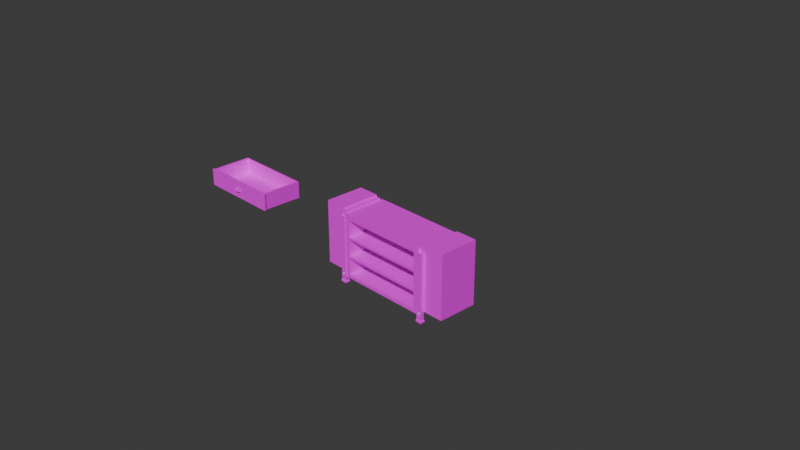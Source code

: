 # Source: table_large_drawers.blend  (saved by Blender 4.5.90; exported with 4.5.12 LTS)
import bpy
from mathutils import Matrix  # noqa: F401  (used for matrix-valued properties, if any)

bpy.ops.wm.read_factory_settings(use_empty=True)
scene = bpy.context.scene
scene.name = 'Scene'

# ---- collections
col_table = bpy.data.collections.new('table'); scene.collection.children.link(col_table)
col_table.hide_render = True
col_else = bpy.data.collections.new('else'); scene.collection.children.link(col_else)
col_cabinet_l = bpy.data.collections.new('cabinet L'); scene.collection.children.link(col_cabinet_l)
col_drawer = bpy.data.collections.new('drawer'); scene.collection.children.link(col_drawer)

# ---- images (referenced by path relative to the original .blend; pixels are not part of the script)
import os
ASSET_DIR = os.environ.get("B2B_ASSET_DIR", "")  # directory of the original .blend (textures are referenced by path, not embedded)
HERE = os.path.dirname(os.path.abspath(__file__))  # packed textures are extracted next to this script under _unpacked/

def load_image(name, relpath, width, height, colorspace="sRGB"):
    """Load a texture the original file referenced (path relative to the .blend, or extracted next to this script)."""
    p = next((c for c in (os.path.join(HERE, relpath), os.path.join(ASSET_DIR, relpath)) if relpath and os.path.exists(c)), "")
    if p:
        img = bpy.data.images.load(p, check_existing=True)
        img.name = name
    else:  # same state as the original file: an image datablock whose file is absent (Cycles renders it pink)
        img = bpy.data.images.new(name, width, height)
        img.source = "FILE"
        img.filepath = "//" + (relpath or name)
    img.colorspace_settings.name = colorspace
    return img
img_marble_low_png = load_image('marble low.png', 'marble low.png', 1024, 1024, 'sRGB')

# ---- materials (node trees are filled in below, after node groups)
mat_wood = bpy.data.materials.new('wood')

# ---- material node trees
mat_wood.use_nodes = True; mat_wood.node_tree.nodes.clear()
_N = mat_wood.node_tree.nodes; _L = mat_wood.node_tree.links
n0 = _N.new('ShaderNodeBsdfPrincipled'); n0.name = 'Principled BSDF'; n0.location = (-200, 100)
n1 = _N.new('ShaderNodeOutputMaterial'); n1.name = 'Material Output'; n1.location = (200, 100)
n2 = _N.new('ShaderNodeTexImage'); n2.name = 'Image Texture'; n2.location = (-490, 75)
n2.image = img_marble_low_png
n2.interpolation = 'Closest'
_L.new(n0.outputs[0], n1.inputs[0])
_L.new(n2.outputs[0], n0.inputs[0])
n1.is_active_output = True

# ---- world
world_world = bpy.data.worlds.new('World'); scene.world = world_world
world_world.use_nodes = True; world_world.node_tree.nodes.clear()
_N = world_world.node_tree.nodes; _L = world_world.node_tree.links
n0 = _N.new('ShaderNodeOutputWorld'); n0.name = 'World Output'; n0.location = (200, 100)
n1 = _N.new('ShaderNodeBackground'); n1.name = 'Background'; n1.location = (-200, 100)
n1.inputs[0].default_value = (0.05088, 0.05088, 0.05088, 1.0)
_L.new(n1.outputs[0], n0.inputs[0])
n0.is_active_output = True
world_world.color = (0.05088, 0.05088, 0.05088)
world_world.sun_shadow_jitter_overblur = 0.0

# ---- cameras
cam_camera = bpy.data.cameras.new('Camera')
cam_camera.clip_end = 100.0
cam_camera.ortho_scale = 7.314

# ---- meshes
me_cube = bpy.data.meshes.new('Cube')
me_cube.from_pydata([(5.192, -1.39, -4.48), (5.192, -1.39, -0.06467), (5.192, 1.39, -4.48), (5.192, 1.39, -0.06467), (7.385, -1.39, -4.48), (7.385, -1.39, -0.06467), (7.385, 1.39, -4.48), (7.385, 1.39, -0.06467)], [], [(0, 1, 3, 2), (2, 3, 7, 6), (6, 7, 5, 4), (4, 5, 1, 0), (2, 6, 4, 0), (7, 3, 1, 5)])
_uv = me_cube.uv_layers.new(name='UVMap')
_uv.uv.foreach_set('vector', [0.02884, 0.022, 0.02884, 0.701, 0.4563, 0.701, 0.4563, 0.022, 0.4554, 0.022, 0.4554, 0.701, 0.6875, 0.701, 0.6875, 0.022, 0.4563, 0.022, 0.4563, 0.701, 0.02884, 0.701, 0.02884, 0.022, 0.6875, 0.022, 0.6875, 0.701, 0.4554, 0.701, 0.4554, 0.022, 0.7095, 0.7, 0.9416, 0.7, 0.9416, 0.2726, 0.7095, 0.2726, 0.9416, 0.7, 0.7095, 0.7, 0.7095, 0.2726, 0.9416, 0.2726])
me_cube.materials.append(mat_wood)
me_cube.update()
me_circle = bpy.data.meshes.new('Circle')
me_circle.from_pydata([(0.8704, -0.2695, -0.6753), (0.8611, -0.2695, -0.6807), (0.8611, -0.2695, -0.6915), (0.8704, -0.2695, -0.697), (0.8798, -0.2695, -0.6915), (0.8798, -0.2695, -0.6807), (0.8642, -0.2726, -0.6825), (0.8704, -0.2726, -0.6789), (0.8642, -0.2726, -0.6897), (0.8704, -0.2726, -0.6934), (0.8767, -0.2726, -0.6897), (0.8767, -0.2726, -0.6825), (0.8611, -0.2726, -0.6807), (0.8704, -0.2726, -0.6753), (0.8611, -0.2726, -0.6915), (0.8704, -0.2726, -0.697), (0.8798, -0.2726, -0.6915), (0.8798, -0.2726, -0.6807), (0.8644, -0.2737, -0.6826), (0.8676, -0.2763, -0.6845), (0.8656, -0.2755, -0.6833), (0.8704, -0.2763, -0.6828), (0.8704, -0.2737, -0.6791), (0.8704, -0.2755, -0.6805), (0.8644, -0.2737, -0.6896), (0.8676, -0.2763, -0.6878), (0.8656, -0.2755, -0.6889), (0.8704, -0.2737, -0.6931), (0.8704, -0.2763, -0.6894), (0.8704, -0.2755, -0.6918), (0.8765, -0.2737, -0.6896), (0.8733, -0.2763, -0.6878), (0.8753, -0.2755, -0.6889), (0.8765, -0.2737, -0.6826), (0.8733, -0.2763, -0.6845), (0.8753, -0.2755, -0.6833)], [], [(0, 1, 12, 13), (5, 0, 13, 17), (3, 4, 16, 15), (1, 2, 14, 12), (4, 5, 17, 16), (2, 3, 15, 14), (6, 7, 13, 12), (8, 6, 12, 14), (9, 8, 14, 15), (10, 9, 15, 16), (11, 10, 16, 17), (7, 11, 17, 13), (19, 21, 23, 20), (20, 23, 22, 18), (25, 19, 20, 26), (26, 20, 18, 24), (28, 25, 26, 29), (29, 26, 24, 27), (31, 28, 29, 32), (32, 29, 27, 30), (34, 31, 32, 35), (35, 32, 30, 33), (21, 34, 35, 23), (23, 35, 33, 22), (7, 6, 18, 22), (19, 25, 28, 31, 34, 21), (6, 8, 24, 18), (11, 7, 22, 33), (8, 9, 27, 24), (9, 10, 30, 27), (10, 11, 33, 30)])
_uv = me_circle.uv_layers.new(name='UVMap')
_uv.uv.foreach_set('vector', [0.5, 0.6796, 0.3445, 0.5898, 0.3792, 0.5697, 0.5, 0.6394, 0.6555, 0.5898, 0.5, 0.6796, 0.5, 0.6394, 0.6208, 0.5697, 0.5, 0.3204, 0.6555, 0.4102, 0.6208, 0.4303, 0.5, 0.3606, 0.3445, 0.5898, 0.3445, 0.4102, 0.3792, 0.4303, 0.3792, 0.5697, 0.6555, 0.4102, 0.6555, 0.5898, 0.6208, 0.5697, 0.6208, 0.4303, 0.3445, 0.4102, 0.5, 0.3204, 0.5, 0.3606, 0.3792, 0.4303, 0.4194, 0.5465, 0.5, 0.593, 0.5, 0.6394, 0.3792, 0.5697, 0.4194, 0.4535, 0.4194, 0.5465, 0.3792, 0.5697, 0.3792, 0.4303, 0.5, 0.407, 0.4194, 0.4535, 0.3792, 0.4303, 0.5, 0.3606, 0.5806, 0.4535, 0.5, 0.407, 0.5, 0.3606, 0.6208, 0.4303, 0.5806, 0.5465, 0.5806, 0.4535, 0.6208, 0.4303, 0.6208, 0.5697, 0.5, 0.593, 0.5806, 0.5465, 0.6208, 0.5697, 0.5, 0.6394, 0.4716, 0.5164, 0.5, 0.5328, 0.5, 0.5559, 0.4516, 0.528, 0.4516, 0.528, 0.5, 0.5559, 0.5, 0.5761, 0.4341, 0.538, 0.4716, 0.4836, 0.4716, 0.5164, 0.4516, 0.528, 0.4516, 0.472, 0.4516, 0.472, 0.4516, 0.528, 0.4341, 0.538, 0.4341, 0.462, 0.5, 0.4672, 0.4716, 0.4836, 0.4516, 0.472, 0.5, 0.4441, 0.5, 0.4441, 0.4516, 0.472, 0.4341, 0.462, 0.5, 0.4239, 0.5284, 0.4836, 0.5, 0.4672, 0.5, 0.4441, 0.5484, 0.472, 0.5484, 0.472, 0.5, 0.4441, 0.5, 0.4239, 0.5659, 0.462, 0.5284, 0.5164, 0.5284, 0.4836, 0.5484, 0.472, 0.5484, 0.528, 0.5484, 0.528, 0.5484, 0.472, 0.5659, 0.462, 0.5659, 0.538, 0.5, 0.5328, 0.5284, 0.5164, 0.5484, 0.528, 0.5, 0.5559, 0.5, 0.5559, 0.5484, 0.528, 0.5659, 0.538, 0.5, 0.5761, 0.5, 0.593, 0.4194, 0.5465, 0.4341, 0.538, 0.5, 0.5761, 0.4716, 0.5164, 0.4716, 0.4836, 0.5, 0.4672, 0.5284, 0.4836, 0.5284, 0.5164, 0.5, 0.5328, 0.4194, 0.5465, 0.4194, 0.4535, 0.4341, 0.462, 0.4341, 0.538, 0.5806, 0.5465, 0.5, 0.593, 0.5, 0.5761, 0.5659, 0.538, 0.4194, 0.4535, 0.5, 0.407, 0.5, 0.4239, 0.4341, 0.462, 0.5, 0.407, 0.5806, 0.4535, 0.5659, 0.462, 0.5, 0.4239, 0.5806, 0.4535, 0.5806, 0.5465, 0.5659, 0.538, 0.5659, 0.462])
me_circle.materials.append(mat_wood)
me_circle.update()
me_cube_002 = bpy.data.meshes.new('Cube.002')
me_cube_002.from_pydata([(0.8403, -0.2319, -0.7144), (0.8403, -0.2319, -0.6674), (0.8403, 0.2319, -0.7144), (0.8403, 0.2319, -0.6674), (0.8984, -0.2319, -0.7144), (0.8984, -0.2319, -0.6674), (0.8984, 0.2319, -0.7144), (0.8984, 0.2319, -0.6674)], [], [(0, 1, 3, 2), (2, 3, 7, 6), (6, 7, 5, 4), (4, 5, 1, 0), (2, 6, 4, 0), (7, 3, 1, 5)])
_uv = me_cube_002.uv_layers.new(name='UVMap')
_uv.uv.foreach_set('vector', [0.3107, 0.206, 0.3107, 0.149, 0.9911, 0.149, 0.9911, 0.206, 0.9207, 0.3199, 0.9207, 0.2629, 0.9911, 0.2629, 0.9911, 0.3199, 0.3107, 0.2629, 0.3107, 0.206, 0.9911, 0.206, 0.9911, 0.2629, 0.8503, 0.3199, 0.8503, 0.2629, 0.9207, 0.2629, 0.9207, 0.3199, 0.3107, 0.07863, 0.3107, 0.008253, 0.9911, 0.008258, 0.9911, 0.07863, 0.3107, 0.149, 0.3107, 0.07863, 0.9911, 0.07863, 0.9911, 0.149])
me_cube_002.materials.append(mat_wood)
me_cube_002.update()
me_cube_001 = bpy.data.meshes.new('Cube.001')
me_cube_001.from_pydata([(0.8375, -0.2689, -0.08132), (0.8375, -0.2682, -0.025), (0.8375, -0.2261, -0.08132), (0.8445, -0.2309, -0.025), (0.9, -0.2689, -0.08132), (0.9, -0.2689, -0.025), (0.9, -0.2261, -0.08132), (0.899, -0.2261, -0.025), (0.8448, 0.0, -0.025), (0.8943, 0.0, -0.025), (0.0, -0.265, -0.025), (0.0, -0.2311, -0.025), (0.838, -0.2265, -0.8397), (0.838, -0.2697, -0.8397), (0.9011, -0.2265, -0.8397), (0.9011, -0.2697, -0.8397), (0.8302, -0.2211, -0.8397), (0.8302, -0.275, -0.8397), (0.9089, -0.2211, -0.8397), (0.9089, -0.275, -0.8397), (0.8302, -0.2211, -0.8588), (0.8302, -0.275, -0.8588), (0.9089, -0.2211, -0.8588), (0.9089, -0.275, -0.8588), (0.8357, -0.2249, -0.8588), (0.8357, -0.2712, -0.8588), (0.9033, -0.2249, -0.8588), (0.9033, -0.2712, -0.8588), (0.8357, -0.2249, -0.8605), (0.849, -0.234, -0.875), (0.8396, -0.2276, -0.8707), (0.849, -0.2621, -0.875), (0.8357, -0.2712, -0.8605), (0.8396, -0.2685, -0.8707), (0.9033, -0.2249, -0.8605), (0.8901, -0.234, -0.875), (0.8995, -0.2276, -0.8707), (0.9033, -0.2712, -0.8605), (0.8901, -0.2621, -0.875), (0.8995, -0.2685, -0.8707), (0.8375, -0.2676, -0.07768), (0.8375, -0.2275, -0.07768), (0.0, -0.2317, -0.07768), (0.0, -0.2645, -0.07768), (0.8395, -0.2261, -0.0777), (0.8981, -0.2261, -0.0777), (0.8456, 0.0, -0.0777), (0.8935, 0.0, -0.0777)], [], [(3, 7, 9, 8), (6, 7, 5, 4), (4, 5, 1, 0), (6, 4, 15, 14), (7, 3, 1, 5), (3, 7, 6, 2), (1, 3, 11, 10), (12, 14, 18, 16), (4, 0, 13, 15), (2, 6, 14, 12), (0, 2, 12, 13), (18, 19, 23, 22), (14, 15, 19, 18), (13, 12, 16, 17), (15, 13, 17, 19), (23, 21, 25, 27), (17, 16, 20, 21), (19, 17, 21, 23), (16, 18, 22, 20), (20, 22, 26, 24), (22, 23, 27, 26), (21, 20, 24, 25), (29, 31, 33, 30), (30, 33, 32, 28), (35, 29, 30, 36), (36, 30, 28, 34), (38, 35, 36, 39), (39, 36, 34, 37), (31, 38, 39, 33), (33, 39, 37, 32), (25, 24, 28, 32), (29, 35, 38, 31), (24, 26, 34, 28), (27, 25, 32, 37), (26, 27, 37, 34), (41, 40, 43, 42), (3, 41, 42, 11), (40, 1, 10, 43), (3, 2, 0, 1), (44, 3, 8, 46), (7, 45, 47, 9), (45, 44, 46, 47)])
_uv = me_cube_001.uv_layers.new(name='UVMap')
_uv.uv.foreach_set('vector', [0.06261, 0.06261, 0.06985, 5.274e-09, 0.4389, 0.005433, 0.4389, 0.06261, 0.6453, 0.05706, 0.6454, 1.346e-08, 0.7152, 6.213e-05, 0.7152, 0.05712, 0.7165, 0.05711, 0.7165, 5.577e-05, 0.7863, -1.266e-08, 0.7864, 0.05706, 0.6652, 0.1763, 0.6957, 0.1764, 0.696, 0.7061, 0.6652, 0.706, 0.06985, 5.274e-09, 0.06261, 0.06261, -5.274e-09, 0.06985, 0.0, 0.0, 0.5121, 0.0001895, 0.5748, -1.072e-08, 0.5747, 0.05712, 0.5049, 0.05699, -5.274e-09, 0.06985, 0.06261, 0.06261, 0.06261, 0.9758, 0.005433, 0.9758, 0.7246, 0.9046, 0.7246, 0.8341, 0.7333, 0.8253, 0.7333, 0.9133, 0.7165, 0.05711, 0.7864, 0.05706, 0.7864, 0.8253, 0.7159, 0.8253, 0.5049, 0.05699, 0.5747, 0.05712, 0.5748, 0.8263, 0.5043, 0.8262, 0.5749, 0.05712, 0.6447, 0.05699, 0.6453, 0.8262, 0.5748, 0.8263, 0.767, 0.8253, 0.767, 0.9133, 0.7477, 0.9133, 0.7477, 0.8253, 0.7246, 0.8341, 0.654, 0.8341, 0.6453, 0.8253, 0.7333, 0.8253, 0.654, 0.9046, 0.7246, 0.9046, 0.7333, 0.9133, 0.6453, 0.9133, 0.654, 0.8341, 0.654, 0.9046, 0.6453, 0.9133, 0.6453, 0.8253, 0.5574, 0.9143, 0.5574, 0.8263, 0.5636, 0.8326, 0.5636, 0.9081, 0.767, 0.9133, 0.767, 0.8253, 0.7864, 0.8253, 0.7864, 0.9133, 0.5043, 0.9143, 0.5043, 0.8263, 0.5236, 0.8263, 0.5236, 0.9143, 0.9125, 0.8122, 0.9125, 0.9002, 0.8932, 0.9002, 0.8932, 0.8122, 0.6453, 0.8263, 0.6453, 0.9143, 0.6391, 0.9081, 0.6391, 0.8326, 0.6453, 0.9143, 0.5574, 0.9143, 0.5636, 0.9081, 0.6391, 0.9081, 0.5574, 0.8263, 0.6453, 0.8263, 0.6391, 0.8326, 0.5636, 0.8326, 0.9496, 0.7558, 0.9036, 0.7558, 0.8932, 0.7454, 0.96, 0.7454, 0.9248, 0.8165, 0.9248, 0.8833, 0.9142, 0.8877, 0.9142, 0.8122, 0.9496, 0.8018, 0.9496, 0.7558, 0.96, 0.7454, 0.96, 0.8122, 0.5359, 0.8974, 0.5359, 0.8306, 0.5465, 0.8263, 0.5465, 0.9018, 0.9036, 0.8018, 0.9496, 0.8018, 0.96, 0.8122, 0.8932, 0.8122, 0.7353, 0.8965, 0.7353, 0.8296, 0.746, 0.8253, 0.746, 0.9008, 0.9036, 0.7558, 0.9036, 0.8018, 0.8932, 0.8122, 0.8932, 0.7454, 0.5359, 0.8306, 0.5359, 0.8975, 0.5253, 0.9018, 0.5253, 0.8263, 0.9125, 0.8877, 0.9125, 0.8122, 0.9142, 0.8122, 0.9142, 0.8877, 0.9496, 0.7558, 0.9496, 0.8018, 0.9036, 0.8018, 0.9036, 0.7558, 0.5482, 0.8263, 0.5482, 0.9018, 0.5465, 0.9018, 0.5465, 0.8263, 0.5236, 0.9018, 0.5236, 0.8263, 0.5253, 0.8263, 0.5253, 0.9018, 0.7477, 0.8253, 0.7477, 0.9008, 0.746, 0.9008, 0.746, 0.8253, 0.4389, -3.314e-08, 0.5043, -3.807e-08, 0.4992, 0.906, 0.4457, 0.906, 0.8398, 0.9132, 0.7867, 0.906, 0.7864, 2.25e-05, 0.8398, 2.991e-08, 0.8398, 1.59e-05, 0.8932, -6.611e-08, 0.8932, 0.906, 0.8398, 0.906, 0.6375, 0.0001867, 0.6447, 0.05699, 0.5749, 0.05712, 0.5748, -1.447e-08, 0.8933, 0.3763, 0.9464, 0.3691, 0.9466, 0.7454, 0.8932, 0.7454, 0.9466, 0.4172, 1.0, 0.4173, 1.0, 0.6901, 0.9466, 0.69, 0.8932, 0.0, 0.9585, 0.0, 0.9517, 0.3691, 0.8983, 0.3691])
me_cube_001.materials.append(mat_wood)
me_cube_001.update()
me_cube_011 = bpy.data.meshes.new('Cube.011')
me_cube_011.from_pydata([(-0.9, -0.3, -0.025), (-0.9, -0.3, 0.025), (-0.9, 0.3, -0.025), (-0.9, 0.3, 0.025), (0.9, -0.3, -0.025), (0.9, -0.3, 0.025), (0.9, 0.3, -0.025), (0.9, 0.3, 0.025)], [], [(0, 1, 3, 2), (2, 3, 7, 6), (6, 7, 5, 4), (4, 5, 1, 0), (2, 6, 4, 0), (7, 3, 1, 5)])
_uv = me_cube_011.uv_layers.new(name='UVMap')
_uv.uv.foreach_set('vector', [0.01133, 0.5584, 0.01133, 0.5979, 0.4848, 0.5979, 0.4848, 0.5584, 0.01555, 0.6196, 0.01555, 0.6461, 0.9688, 0.6461, 0.9688, 0.6196, 0.4848, 0.5584, 0.4848, 0.5979, 0.01133, 0.5979, 0.01133, 0.5584, 0.9688, 0.6196, 0.9688, 0.6461, 0.01555, 0.6461, 0.01555, 0.6196, 0.01504, 0.9826, 0.9771, 0.9826, 0.9771, 0.6619, 0.01504, 0.6619, 0.9771, 0.9826, 0.01504, 0.9826, 0.01504, 0.6619, 0.9771, 0.6619])
me_cube_011.materials.append(mat_wood)
me_cube_011.update()
me_cube_008 = bpy.data.meshes.new('Cube.008')
me_cube_008.from_pydata([(0.5391, -0.2319, -0.6894), (0.5391, -0.2319, -0.6424), (0.5391, 0.2319, -0.6894), (0.5391, 0.2319, -0.6424), (0.5971, -0.2319, -0.6894), (0.5971, -0.2319, -0.6424), (0.5971, 0.2319, -0.6894), (0.5971, 0.2319, -0.6424)], [], [(0, 1, 3, 2), (2, 3, 7, 6), (6, 7, 5, 4), (4, 5, 1, 0), (2, 6, 4, 0), (7, 3, 1, 5)])
_uv = me_cube_008.uv_layers.new(name='UVMap')
_uv.uv.foreach_set('vector', [0.3107, 0.206, 0.3107, 0.149, 0.9911, 0.149, 0.9911, 0.206, 0.9207, 0.3199, 0.9207, 0.2629, 0.9911, 0.2629, 0.9911, 0.3199, 0.3107, 0.2629, 0.3107, 0.206, 0.9911, 0.206, 0.9911, 0.2629, 0.8503, 0.3199, 0.8503, 0.2629, 0.9207, 0.2629, 0.9207, 0.3199, 0.3107, 0.07863, 0.3107, 0.008253, 0.9911, 0.008258, 0.9911, 0.07863, 0.3107, 0.149, 0.3107, 0.07863, 0.9911, 0.07863, 0.9911, 0.149])
me_cube_008.materials.append(mat_wood)
me_cube_008.update()
me_cube_010 = bpy.data.meshes.new('Cube.010')
me_cube_010.from_pydata([(0.8378, -0.2664, -0.6894), (0.8378, -0.2664, -0.6424), (0.6001, -0.2664, -0.6894), (0.6001, -0.2664, -0.6424), (0.8378, -0.2304, -0.6894), (0.8378, -0.2304, -0.6424), (0.6001, -0.2304, -0.6894), (0.6001, -0.2304, -0.6424)], [], [(0, 1, 3, 2), (2, 3, 7, 6), (6, 7, 5, 4), (4, 5, 1, 0), (2, 6, 4, 0), (7, 3, 1, 5)])
_uv = me_cube_010.uv_layers.new(name='UVMap')
_uv.uv.foreach_set('vector', [0.9322, 0.8893, 0.9322, 0.933, 0.7115, 0.933, 0.7115, 0.8893, 0.9417, 0.9357, 0.9417, 0.9793, 0.9751, 0.9793, 0.9751, 0.9357, 0.7115, 0.8893, 0.7115, 0.933, 0.9322, 0.933, 0.9322, 0.8893, 0.9751, 0.9357, 0.9751, 0.9793, 0.9417, 0.9793, 0.9417, 0.9357, 0.7115, 0.9408, 0.7115, 0.9742, 0.9322, 0.9742, 0.9322, 0.9408, 0.7115, 0.9742, 0.7115, 0.9408, 0.9322, 0.9408, 0.9322, 0.9742])
me_cube_010.materials.append(mat_wood)
me_cube_010.update()
me_cube_003 = bpy.data.meshes.new('Cube.003')
me_cube_003.from_pydata([(-0.1971, -0.2605, -0.2142), (-0.1971, -0.2605, -0.01593), (-0.2212, 0.2605, -0.2219), (-0.2212, 0.2605, 0.04193), (0.1971, -0.2605, -0.2142), (0.1971, -0.2605, -0.01593), (0.2212, 0.2605, -0.2219), (0.2212, 0.2605, 0.04193), (-0.2212, -0.2605, -0.2219), (-0.2212, -0.2605, 0.04193), (0.2212, -0.2605, 0.04193), (0.2212, -0.2605, -0.2219), (-0.1971, 0.2033, -0.2142), (-0.1971, 0.2033, -0.01593), (0.1971, 0.2033, -0.01593), (0.1971, 0.2033, -0.2142), (-0.1971, -0.2605, -0.4361), (-0.1971, -0.2605, -0.2378), (-0.2212, 0.2605, -0.4438), (-0.2212, 0.2605, -0.2219), (0.1971, -0.2605, -0.4361), (0.1971, -0.2605, -0.2378), (0.2212, 0.2605, -0.4438), (0.2212, 0.2605, -0.2219), (-0.2212, -0.2605, -0.4438), (-0.2212, -0.2605, -0.2219), (0.2212, -0.2605, -0.2219), (0.2212, -0.2605, -0.4438), (-0.1971, 0.2033, -0.4361), (-0.1971, 0.2033, -0.2378), (0.1971, 0.2033, -0.2378), (0.1971, 0.2033, -0.4361), (-0.1971, -0.2605, -0.658), (-0.1971, -0.2605, -0.4597), (-0.2212, 0.2605, -0.6969), (-0.2212, 0.2605, -0.4438), (0.1971, -0.2605, -0.658), (0.1971, -0.2605, -0.4597), (0.2212, 0.2605, -0.6969), (0.2212, 0.2605, -0.4438), (-0.2212, -0.2605, -0.6969), (-0.2212, -0.2605, -0.4438), (0.2212, -0.2605, -0.4438), (0.2212, -0.2605, -0.6969), (-0.1971, 0.2033, -0.658), (-0.1971, 0.2033, -0.4597), (0.1971, 0.2033, -0.4597), (0.1971, 0.2033, -0.658)], [], [(8, 9, 3, 2), (2, 3, 7, 6), (6, 7, 10, 11), (5, 1, 13, 14), (2, 6, 11, 8), (7, 3, 9, 10), (0, 1, 9, 8), (5, 4, 11, 10), (4, 0, 8, 11), (1, 5, 10, 9), (15, 14, 13, 12), (4, 5, 14, 15), (0, 4, 15, 12), (1, 0, 12, 13), (24, 25, 19, 18), (18, 19, 23, 22), (22, 23, 26, 27), (21, 17, 29, 30), (18, 22, 27, 24), (23, 19, 25, 26), (16, 17, 25, 24), (21, 20, 27, 26), (20, 16, 24, 27), (17, 21, 26, 25), (31, 30, 29, 28), (20, 21, 30, 31), (16, 20, 31, 28), (17, 16, 28, 29), (40, 41, 35, 34), (34, 35, 39, 38), (38, 39, 42, 43), (37, 33, 45, 46), (34, 38, 43, 40), (39, 35, 41, 42), (32, 33, 41, 40), (37, 36, 43, 42), (36, 32, 40, 43), (33, 37, 42, 41), (47, 46, 45, 44), (36, 37, 46, 47), (32, 36, 47, 44), (33, 32, 44, 45)])
_uv = me_cube_003.uv_layers.new(name='UVMap')
_uv.uv.foreach_set('vector', [0.6746, 0.8233, 0.6746, 0.9748, 0.974, 0.9748, 0.974, 0.8233, 0.1911, 0.3654, 0.1911, 0.5535, 0.9611, 0.5535, 0.9611, 0.3654, 0.974, 0.8233, 0.974, 0.9748, 0.6746, 0.9748, 0.6746, 0.8233, 0.01787, 0.3707, 0.01787, 0.9236, 0.2844, 0.9236, 0.2844, 0.3707, 0.3173, 0.9574, 0.3173, 0.3369, 0.01787, 0.3369, 0.01787, 0.9574, 0.3173, 0.3369, 0.3173, 0.9574, 0.01787, 0.9574, 0.01787, 0.3369, 0.233, 0.3709, 0.233, 0.5122, 0.1911, 0.5535, 0.1911, 0.3654, 0.9191, 0.5122, 0.9191, 0.3709, 0.9611, 0.3654, 0.9611, 0.5535, 0.9191, 0.3709, 0.233, 0.3709, 0.1911, 0.3654, 0.9611, 0.3654, 0.233, 0.5122, 0.9191, 0.5122, 0.9611, 0.5535, 0.1911, 0.5535, 0.9191, 0.3709, 0.9191, 0.5122, 0.233, 0.5122, 0.233, 0.3709, 0.6746, 0.8277, 0.6746, 0.9416, 0.9411, 0.9416, 0.9411, 0.8277, 0.01787, 0.9236, 0.01787, 0.3707, 0.2844, 0.3707, 0.2844, 0.9236, 0.6746, 0.9416, 0.6746, 0.8277, 0.9411, 0.8277, 0.9411, 0.9416, 0.6746, 0.6958, 0.6746, 0.8233, 0.974, 0.8233, 0.974, 0.6958, 0.1911, 0.2072, 0.1911, 0.3654, 0.9611, 0.3654, 0.9611, 0.2072, 0.974, 0.6958, 0.974, 0.8233, 0.6746, 0.8233, 0.6746, 0.6958, 0.01787, 0.3707, 0.01787, 0.9236, 0.2844, 0.9236, 0.2844, 0.3707, 0.3173, 0.9574, 0.3173, 0.3369, 0.01787, 0.3369, 0.01787, 0.9574, 0.3173, 0.3369, 0.3173, 0.9574, 0.01787, 0.9574, 0.01787, 0.3369, 0.233, 0.2127, 0.233, 0.3541, 0.1911, 0.3654, 0.1911, 0.2072, 0.9191, 0.3541, 0.9191, 0.2127, 0.9611, 0.2072, 0.9611, 0.3654, 0.9191, 0.2127, 0.233, 0.2127, 0.1911, 0.2072, 0.9611, 0.2072, 0.233, 0.3541, 0.9191, 0.3541, 0.9611, 0.3654, 0.1911, 0.3654, 0.9191, 0.2127, 0.9191, 0.3541, 0.233, 0.3541, 0.233, 0.2127, 0.6746, 0.7002, 0.6746, 0.8141, 0.9411, 0.8141, 0.9411, 0.7002, 0.01787, 0.9236, 0.01787, 0.3707, 0.2844, 0.3707, 0.2844, 0.9236, 0.6746, 0.8141, 0.6746, 0.7002, 0.9411, 0.7002, 0.9411, 0.8141, 0.6746, 0.5503, 0.6746, 0.6958, 0.974, 0.6958, 0.974, 0.5503, 0.1911, 0.02672, 0.1911, 0.2072, 0.9611, 0.2072, 0.9611, 0.02672, 0.974, 0.5503, 0.974, 0.6958, 0.6746, 0.6958, 0.6746, 0.5503, 0.01787, 0.3707, 0.01787, 0.9236, 0.2844, 0.9236, 0.2844, 0.3707, 0.3173, 0.9574, 0.3173, 0.3369, 0.01787, 0.3369, 0.01787, 0.9574, 0.3173, 0.3369, 0.3173, 0.9574, 0.01787, 0.9574, 0.01787, 0.3369, 0.233, 0.05447, 0.233, 0.1959, 0.1911, 0.2072, 0.1911, 0.02672, 0.9191, 0.1959, 0.9191, 0.05447, 0.9611, 0.02672, 0.9611, 0.2072, 0.9191, 0.05447, 0.233, 0.05447, 0.1911, 0.02672, 0.9611, 0.02672, 0.233, 0.1959, 0.9191, 0.1959, 0.9611, 0.2072, 0.1911, 0.2072, 0.9191, 0.05447, 0.9191, 0.1959, 0.233, 0.1959, 0.233, 0.05447, 0.6746, 0.5727, 0.6746, 0.6866, 0.9411, 0.6866, 0.9411, 0.5727, 0.01787, 0.9236, 0.01787, 0.3707, 0.2844, 0.3707, 0.2844, 0.9236, 0.6746, 0.6866, 0.6746, 0.5727, 0.9411, 0.5727, 0.9411, 0.6866])
me_cube_003.materials.append(mat_wood)
me_cube_003.update()
me_cube_004 = bpy.data.meshes.new('Cube.004')
me_cube_004.from_pydata([(-0.6005, -0.2665, -0.05268), (-0.594, -0.2287, -0.05269), (-0.594, -0.231, -3.725e-09), (-0.538, -0.2665, -0.05268), (-0.539, -0.231, -0.05269), (-0.5389, -0.231, -3.661e-09), (-0.5932, 0.0, -3.661e-09), (-0.5436, 0.0, -3.661e-09), (-0.6, -0.2265, -0.8147), (-0.6, -0.2697, -0.8147), (-0.5368, -0.2265, -0.8147), (-0.5368, -0.2697, -0.8147), (-0.6078, -0.2211, -0.8147), (-0.6078, -0.275, -0.8147), (-0.529, -0.2211, -0.8147), (-0.529, -0.275, -0.8147), (-0.6078, -0.2211, -0.8338), (-0.6078, -0.275, -0.8338), (-0.529, -0.2211, -0.8338), (-0.529, -0.275, -0.8338), (-0.6022, -0.2249, -0.8338), (-0.6022, -0.2712, -0.8338), (-0.5346, -0.2249, -0.8338), (-0.5346, -0.2712, -0.8338), (-0.6022, -0.2249, -0.8355), (-0.589, -0.234, -0.85), (-0.5983, -0.2276, -0.8457), (-0.589, -0.2621, -0.85), (-0.6022, -0.2712, -0.8355), (-0.5983, -0.2685, -0.8457), (-0.5346, -0.2249, -0.8355), (-0.5478, -0.234, -0.85), (-0.5385, -0.2276, -0.8457), (-0.5346, -0.2712, -0.8355), (-0.5478, -0.2621, -0.85), (-0.5385, -0.2685, -0.8457), (-0.5924, 0.0, -0.0527), (-0.5444, 0.0, -0.0527)], [], [(2, 5, 7, 6), (4, 3, 11, 10), (2, 5, 4, 1), (8, 10, 14, 12), (3, 0, 9, 11), (1, 4, 10, 8), (0, 1, 8, 9), (14, 15, 19, 18), (10, 11, 15, 14), (9, 8, 12, 13), (11, 9, 13, 15), (19, 17, 21, 23), (13, 12, 16, 17), (15, 13, 17, 19), (12, 14, 18, 16), (16, 18, 22, 20), (18, 19, 23, 22), (17, 16, 20, 21), (25, 27, 29, 26), (26, 29, 28, 24), (31, 25, 26, 32), (32, 26, 24, 30), (34, 31, 32, 35), (35, 32, 30, 33), (27, 34, 35, 29), (29, 35, 33, 28), (21, 20, 24, 28), (25, 31, 34, 27), (20, 22, 30, 24), (23, 21, 28, 33), (22, 23, 33, 30), (2, 6, 36, 1), (5, 4, 37, 7), (4, 1, 36, 37)])
_uv = me_cube_004.uv_layers.new(name='UVMap')
_uv.uv.foreach_set('vector', [0.8018, 0.3205, 0.7527, 0.3166, 0.757, 0.1185, 0.8018, 0.1185, 0.8403, 0.07997, 0.8778, 0.07997, 0.8784, 0.7444, 0.8406, 0.7444, 0.962, 0.02629, 0.9129, 0.02629, 0.9129, 0.07563, 0.9677, 0.07563, 0.6575, 0.1602, 0.7336, 0.1602, 0.743, 0.1667, 0.6481, 0.1667, 0.9129, 0.07563, 0.9677, 0.07563, 0.9672, 0.74, 0.9119, 0.74, 0.9677, 0.07563, 0.9129, 0.07563, 0.9119, 0.74, 0.9672, 0.74, 0.8778, 0.07997, 0.8403, 0.07997, 0.8406, 0.7444, 0.8784, 0.7444, 0.8359, 0.7444, 0.8831, 0.7444, 0.8831, 0.7611, 0.8359, 0.7611, 0.8406, 0.7444, 0.8784, 0.7444, 0.8831, 0.7444, 0.8359, 0.7444, 0.8784, 0.7444, 0.8406, 0.7444, 0.8359, 0.7444, 0.8831, 0.7444, 0.7336, 0.1082, 0.6575, 0.1082, 0.6481, 0.1017, 0.743, 0.1017, 0.661, 0.156, 0.7241, 0.156, 0.7196, 0.1529, 0.6654, 0.1529, 0.8831, 0.7444, 0.8359, 0.7444, 0.8359, 0.7611, 0.8831, 0.7611, 0.905, 0.74, 0.974, 0.74, 0.974, 0.7568, 0.905, 0.7568, 0.974, 0.74, 0.905, 0.74, 0.905, 0.7568, 0.974, 0.7568, 0.7241, 0.1128, 0.661, 0.1128, 0.6654, 0.1159, 0.7196, 0.1159, 0.661, 0.1128, 0.661, 0.156, 0.6654, 0.1529, 0.6654, 0.1159, 0.7241, 0.156, 0.7241, 0.1128, 0.7196, 0.1159, 0.7196, 0.1529, 0.709, 0.1231, 0.709, 0.1456, 0.7165, 0.1508, 0.7165, 0.118, 0.7165, 0.118, 0.7165, 0.1508, 0.7196, 0.1529, 0.7196, 0.1159, 0.676, 0.1231, 0.709, 0.1231, 0.7165, 0.118, 0.6685, 0.118, 0.6685, 0.118, 0.7165, 0.118, 0.7196, 0.1159, 0.6654, 0.1159, 0.676, 0.1456, 0.676, 0.1231, 0.6685, 0.118, 0.6685, 0.1508, 0.6685, 0.1508, 0.6685, 0.118, 0.6654, 0.1159, 0.6654, 0.1529, 0.709, 0.1456, 0.676, 0.1456, 0.6685, 0.1508, 0.7165, 0.1508, 0.7165, 0.1508, 0.6685, 0.1508, 0.6654, 0.1529, 0.7196, 0.1529, 0.7196, 0.1529, 0.7196, 0.1159, 0.7196, 0.1159, 0.7196, 0.1529, 0.709, 0.1231, 0.676, 0.1231, 0.676, 0.1456, 0.709, 0.1456, 0.7196, 0.1159, 0.6654, 0.1159, 0.6654, 0.1159, 0.7196, 0.1159, 0.6654, 0.1529, 0.7196, 0.1529, 0.7196, 0.1529, 0.6654, 0.1529, 0.6654, 0.1159, 0.6654, 0.1529, 0.6654, 0.1529, 0.6654, 0.1159, 0.7356, 0.4079, 0.7356, 0.1903, 0.686, 0.1903, 0.686, 0.4032, 0.8403, 0.03063, 0.8403, 0.0768, 0.6422, 0.0768, 0.6422, 0.03063, 0.7544, 0.3166, 0.8057, 0.3166, 0.8003, 0.1185, 0.7584, 0.1185])
me_cube_004.materials.append(mat_wood)
me_cube_004.update()
me_circle_001 = bpy.data.meshes.new('Circle.001')
me_circle_001.from_pydata([(-0.5702, -0.2695, -0.6503), (-0.5796, -0.2695, -0.6557), (-0.5796, -0.2695, -0.6665), (-0.5702, -0.2695, -0.672), (-0.5608, -0.2695, -0.6665), (-0.5608, -0.2695, -0.6557), (-0.5764, -0.2726, -0.6575), (-0.5702, -0.2726, -0.6539), (-0.5764, -0.2726, -0.6647), (-0.5702, -0.2726, -0.6684), (-0.5639, -0.2726, -0.6647), (-0.5639, -0.2726, -0.6575), (-0.5796, -0.2726, -0.6557), (-0.5702, -0.2726, -0.6503), (-0.5796, -0.2726, -0.6665), (-0.5702, -0.2726, -0.672), (-0.5608, -0.2726, -0.6665), (-0.5608, -0.2726, -0.6557), (-0.5762, -0.2737, -0.6576), (-0.573, -0.2763, -0.6595), (-0.575, -0.2755, -0.6583), (-0.5702, -0.2763, -0.6578), (-0.5702, -0.2737, -0.6541), (-0.5702, -0.2755, -0.6555), (-0.5762, -0.2737, -0.6646), (-0.573, -0.2763, -0.6628), (-0.575, -0.2755, -0.6639), (-0.5702, -0.2737, -0.6681), (-0.5702, -0.2763, -0.6644), (-0.5702, -0.2755, -0.6668), (-0.5641, -0.2737, -0.6646), (-0.5673, -0.2763, -0.6628), (-0.5653, -0.2755, -0.6639), (-0.5641, -0.2737, -0.6576), (-0.5673, -0.2763, -0.6595), (-0.5653, -0.2755, -0.6583)], [], [(1, 0, 5, 4, 3, 2), (0, 1, 12, 13), (5, 0, 13, 17), (3, 4, 16, 15), (1, 2, 14, 12), (4, 5, 17, 16), (2, 3, 15, 14), (6, 7, 13, 12), (8, 6, 12, 14), (9, 8, 14, 15), (10, 9, 15, 16), (11, 10, 16, 17), (7, 11, 17, 13), (19, 21, 23, 20), (20, 23, 22, 18), (25, 19, 20, 26), (26, 20, 18, 24), (28, 25, 26, 29), (29, 26, 24, 27), (31, 28, 29, 32), (32, 29, 27, 30), (34, 31, 32, 35), (35, 32, 30, 33), (21, 34, 35, 23), (23, 35, 33, 22), (7, 6, 18, 22), (19, 25, 28, 31, 34, 21), (6, 8, 24, 18), (11, 7, 22, 33), (8, 9, 27, 24), (9, 10, 30, 27), (10, 11, 33, 30)])
_uv = me_circle_001.uv_layers.new(name='UVMap')
_uv.uv.foreach_set('vector', [0.0, 0.0, 0.0, 0.0, 0.0, 0.0, 0.0, 0.0, 0.0, 0.0, 0.0, 0.0, 0.0, 0.0, 0.0, 0.0, 0.0, 0.0, 0.0, 0.0, 0.0, 0.0, 0.0, 0.0, 0.0, 0.0, 0.0, 0.0, 0.0, 0.0, 0.0, 0.0, 0.0, 0.0, 0.0, 0.0, 0.0, 0.0, 0.0, 0.0, 0.0, 0.0, 0.0, 0.0, 0.0, 0.0, 0.0, 0.0, 0.0, 0.0, 0.0, 0.0, 0.0, 0.0, 0.0, 0.0, 0.0, 0.0, 0.0, 0.0, 0.9107, 0.9517, 0.938, 0.9675, 0.938, 0.9832, 0.8971, 0.9596, 0.9107, 0.9202, 0.9107, 0.9517, 0.8971, 0.9596, 0.8971, 0.9123, 0.938, 0.9044, 0.9107, 0.9202, 0.8971, 0.9123, 0.938, 0.8887, 0.9653, 0.9202, 0.938, 0.9044, 0.938, 0.8887, 0.9789, 0.9123, 0.9653, 0.9517, 0.9653, 0.9202, 0.9789, 0.9123, 0.9789, 0.9596, 0.938, 0.9675, 0.9653, 0.9517, 0.9789, 0.9596, 0.938, 0.9832, 0.9255, 0.9431, 0.938, 0.9503, 0.938, 0.9605, 0.9167, 0.9482, 0.9167, 0.9482, 0.938, 0.9605, 0.938, 0.9663, 0.9117, 0.9511, 0.9255, 0.9288, 0.9255, 0.9431, 0.9167, 0.9482, 0.9167, 0.9237, 0.9167, 0.9237, 0.9167, 0.9482, 0.9117, 0.9511, 0.9117, 0.9208, 0.938, 0.9216, 0.9255, 0.9288, 0.9167, 0.9237, 0.938, 0.9114, 0.938, 0.9114, 0.9167, 0.9237, 0.9117, 0.9208, 0.938, 0.9056, 0.9504, 0.9288, 0.938, 0.9216, 0.938, 0.9114, 0.9592, 0.9237, 0.9592, 0.9237, 0.938, 0.9114, 0.938, 0.9056, 0.9643, 0.9208, 0.9504, 0.9431, 0.9504, 0.9288, 0.9592, 0.9237, 0.9592, 0.9482, 0.9592, 0.9482, 0.9592, 0.9237, 0.9643, 0.9208, 0.9643, 0.9511, 0.938, 0.9503, 0.9504, 0.9431, 0.9592, 0.9482, 0.938, 0.9605, 0.938, 0.9605, 0.9592, 0.9482, 0.9643, 0.9511, 0.938, 0.9663, 0.938, 0.9675, 0.9107, 0.9517, 0.9117, 0.9511, 0.938, 0.9663, 0.9255, 0.9431, 0.9255, 0.9288, 0.938, 0.9216, 0.9504, 0.9288, 0.9504, 0.9431, 0.938, 0.9503, 0.9107, 0.9517, 0.9107, 0.9202, 0.9117, 0.9208, 0.9117, 0.9511, 0.9653, 0.9517, 0.938, 0.9675, 0.938, 0.9663, 0.9643, 0.9511, 0.9107, 0.9202, 0.938, 0.9044, 0.938, 0.9056, 0.9117, 0.9208, 0.938, 0.9044, 0.9653, 0.9202, 0.9643, 0.9208, 0.938, 0.9056, 0.9653, 0.9202, 0.9653, 0.9517, 0.9643, 0.9511, 0.9643, 0.9208])
me_circle_001.update()
me_cube_006 = bpy.data.meshes.new('Cube.006')
me_cube_006.from_pydata([(-0.1902, -0.08101, -0.09656), (-0.1822, -0.0708, 0.09493), (-0.1916, 0.3875, -0.09889), (-0.1835, 0.3773, 0.09714), (0.1899, -0.08101, -0.09656), (0.1834, -0.0708, 0.09493), (0.1914, 0.3875, -0.09889), (0.1848, 0.3773, 0.09714), (-0.1902, -0.08101, 0.09487), (-0.1916, 0.3875, 0.0972), (0.1914, 0.3875, 0.0972), (0.1899, -0.08101, 0.09487), (-0.1822, -0.06951, -0.08954), (-0.1835, 0.3786, -0.08733), (0.1848, 0.3786, -0.08733), (0.1834, -0.06951, -0.08954), (-0.1933, -0.08101, -0.1017), (-0.1961, -0.08101, -0.09262), (-0.1934, -0.08101, -0.09928), (-0.1953, -0.08101, -0.09901), (-0.1961, -0.08101, 0.09093), (-0.1933, -0.08101, 0.09997), (-0.1934, -0.08101, 0.09759), (-0.1953, -0.08101, 0.09732), (0.193, -0.08101, 0.09997), (0.1958, -0.08101, 0.09093), (0.1931, -0.08101, 0.09759), (0.195, -0.08101, 0.09732), (0.1958, -0.08101, -0.09262), (0.193, -0.08101, -0.1017), (0.1931, -0.08101, -0.09928), (0.195, -0.08101, -0.09901), (-0.1961, -0.09672, -0.09262), (-0.1933, -0.09672, -0.1017), (-0.1953, -0.09672, -0.09901), (-0.1933, -0.09672, 0.09997), (-0.1961, -0.09672, 0.09093), (-0.1953, -0.09672, 0.09732), (0.1958, -0.09672, 0.09093), (0.193, -0.09672, 0.09997), (0.195, -0.09672, 0.09732), (0.193, -0.09672, -0.1017), (0.1958, -0.09672, -0.09262), (0.195, -0.09672, -0.09901)], [], [(0, 8, 9, 2), (2, 9, 10, 6), (6, 10, 11, 4), (2, 6, 4, 0), (5, 7, 14, 15), (1, 3, 9, 8), (3, 7, 10, 9), (7, 5, 11, 10), (5, 1, 8, 11), (14, 13, 12, 15), (3, 1, 12, 13), (1, 5, 15, 12), (7, 3, 13, 14), (16, 19, 18), (19, 17, 18), (20, 23, 22), (23, 21, 22), (24, 27, 26), (27, 25, 26), (28, 31, 30), (31, 29, 30), (20, 36, 37, 23), (23, 37, 35, 21), (38, 25, 27, 40), (40, 27, 24, 39), (41, 29, 31, 43), (43, 31, 28, 42), (32, 17, 19, 34), (34, 19, 16, 33), (20, 17, 32, 36), (8, 0, 18, 17, 20, 22), (16, 29, 41, 33), (0, 4, 30, 29, 16, 18), (11, 8, 22, 21, 24, 26), (24, 21, 35, 39), (28, 25, 38, 42), (4, 11, 26, 25, 28, 30), (41, 43, 42, 38, 40, 39, 35, 37, 36, 32, 34, 33)])
_uv = me_cube_006.uv_layers.new(name='UVMap')
_uv.uv.foreach_set('vector', [0.02042, 0.5469, 0.02042, 0.7599, 0.5416, 0.7625, 0.5416, 0.5443, 0.0311, 0.7899, 0.0311, 0.9849, 0.9677, 0.9849, 0.9677, 0.7899, 0.5416, 0.5443, 0.5416, 0.7625, 0.02042, 0.7599, 0.02042, 0.5469, 0.01177, 0.3784, 0.7375, 0.3784, 0.7348, 0.01736, 0.01452, 0.01736, 0.5929, 0.7426, 0.965, 0.7445, 0.966, 0.5913, 0.594, 0.5894, 0.127, 0.09024, 0.125, 0.3579, 0.1131, 0.364, 0.1152, 0.08414, 0.125, 0.3579, 0.6661, 0.3579, 0.6758, 0.364, 0.1131, 0.364, 0.6661, 0.3579, 0.6641, 0.09024, 0.6736, 0.08414, 0.6758, 0.364, 0.6641, 0.09024, 0.127, 0.09024, 0.1152, 0.08414, 0.6736, 0.08414, 0.7251, 0.3715, 0.02713, 0.3715, 0.02975, 0.02622, 0.7225, 0.02622, 0.965, 0.7445, 0.5929, 0.7426, 0.594, 0.5894, 0.966, 0.5913, 0.9509, 0.5275, 0.9509, 0.02215, 0.8472, 0.02215, 0.8472, 0.5275, 0.9521, 0.02024, 0.9521, 0.5294, 0.8484, 0.5294, 0.8484, 0.02024, 0.1997, 0.1327, 0.1997, 0.1349, 0.1997, 0.1347, 0.1997, 0.1349, 0.1997, 0.1404, 0.1997, 0.1347, 0.1997, 0.2983, 0.1997, 0.3038, 0.1997, 0.3041, 0.1997, 0.3038, 0.1997, 0.3061, 0.1997, 0.3041, 0.1997, 0.3061, 0.1997, 0.3038, 0.1997, 0.3041, 0.1997, 0.3038, 0.1997, 0.2983, 0.1997, 0.3041, 0.1997, 0.1404, 0.1997, 0.1349, 0.1997, 0.1347, 0.1997, 0.1349, 0.1997, 0.1327, 0.1997, 0.1347, 0.1997, 0.2983, 0.1862, 0.2983, 0.1862, 0.3038, 0.1997, 0.3038, 0.1997, 0.3038, 0.1862, 0.3038, 0.1862, 0.3061, 0.1997, 0.3061, 0.1862, 0.2983, 0.1997, 0.2983, 0.1997, 0.3038, 0.1862, 0.3038, 0.1862, 0.3038, 0.1997, 0.3038, 0.1997, 0.3061, 0.1862, 0.3061, 0.1862, 0.1327, 0.1997, 0.1327, 0.1997, 0.1349, 0.1862, 0.1349, 0.1862, 0.1349, 0.1997, 0.1349, 0.1997, 0.1404, 0.1862, 0.1404, 0.1862, 0.1404, 0.1997, 0.1404, 0.1997, 0.1349, 0.1862, 0.1349, 0.1862, 0.1349, 0.1997, 0.1349, 0.1997, 0.1327, 0.1862, 0.1327, 0.1997, 0.2983, 0.1997, 0.1404, 0.1862, 0.1404, 0.1862, 0.2983, 0.1997, 0.3017, 0.1997, 0.137, 0.1997, 0.1347, 0.1997, 0.1404, 0.1997, 0.2983, 0.1997, 0.3041, 0.1107, 0.08414, 0.6781, 0.08414, 0.6781, 0.07476, 0.1107, 0.07476, 0.1152, 0.08414, 0.6736, 0.08414, 0.6783, 0.08414, 0.6781, 0.08414, 0.1107, 0.08414, 0.1106, 0.08414, 0.6736, 0.08414, 0.1152, 0.08414, 0.1106, 0.08414, 0.1107, 0.08414, 0.6781, 0.08414, 0.6783, 0.08414, 0.6781, 0.08414, 0.1107, 0.08414, 0.1107, 0.07476, 0.6781, 0.07476, 0.1997, 0.1404, 0.1997, 0.2983, 0.1862, 0.2983, 0.1862, 0.1404, 0.1997, 0.137, 0.1997, 0.3017, 0.1997, 0.3041, 0.1997, 0.2983, 0.1997, 0.1404, 0.1997, 0.1347, 0.9717, 0.7872, 0.9766, 0.7898, 0.9787, 0.7962, 0.9787, 0.9787, 0.9766, 0.985, 0.9717, 0.9877, 0.02716, 0.9877, 0.02221, 0.985, 0.02015, 0.9787, 0.02015, 0.7962, 0.02221, 0.7898, 0.02716, 0.7872])
me_cube_006.materials.append(mat_wood)
me_cube_006.update()
me_circle_002 = bpy.data.meshes.new('Circle.002')
me_circle_002.from_pydata([(-0.03746, -5.96e-08, 0.006721), (-0.05028, -8.252e-07, 0.003512), (-0.05028, -8.252e-07, -0.003512), (-0.03746, -6.147e-08, -0.006721), (-0.02576, -6.333e-08, -0.003228), (-0.02576, -6.333e-08, 0.003228), (-0.03383, -0.01133, 0.006382), (-0.04503, -0.01276, 0.003307), (-0.04503, -0.01276, -0.003307), (-0.03383, -0.01133, -0.006382), (-0.02353, -0.009828, -0.003101), (-0.02353, -0.009828, 0.003101), (-0.02719, -0.01953, 0.006029), (-0.03574, -0.0233, 0.003085), (-0.03574, -0.0233, -0.003086), (-0.02719, -0.01953, -0.006029), (-0.0192, -0.01573, -0.002974), (-0.0192, -0.01573, 0.002974), (-0.0187, -0.02554, 0.005708), (-0.02421, -0.03081, 0.002877), (-0.02421, -0.03081, -0.002878), (-0.0187, -0.02554, -0.005708), (-0.01342, -0.02018, -0.002862), (-0.01342, -0.02018, 0.002862), (-0.009432, -0.02914, 0.005477), (-0.01204, -0.03514, 0.002723), (-0.01204, -0.03514, -0.002723), (-0.009432, -0.02914, -0.005477), (-0.006864, -0.02292, -0.002784), (-0.006864, -0.02292, 0.002784), (8.725e-07, -0.03032, 0.00539), (8.749e-07, -0.03653, 0.002663), (8.749e-07, -0.03653, -0.002663), (8.725e-07, -0.03032, -0.00539), (8.773e-07, -0.02384, -0.002756), (8.773e-07, -0.02384, 0.002756), (0.009434, -0.02914, 0.005477), (0.01205, -0.03514, 0.002723), (0.01205, -0.03514, -0.002723), (0.009434, -0.02914, -0.005477), (0.006866, -0.02292, -0.002784), (0.006866, -0.02292, 0.002784), (0.0187, -0.02554, 0.005708), (0.02422, -0.03081, 0.002877), (0.02422, -0.03081, -0.002878), (0.0187, -0.02554, -0.005708), (0.01342, -0.02018, -0.002862), (0.01342, -0.02018, 0.002862), (0.02719, -0.01953, 0.006029), (0.03574, -0.0233, 0.003085), (0.03574, -0.0233, -0.003086), (0.02719, -0.01953, -0.006029), (0.0192, -0.01573, -0.002974), (0.0192, -0.01573, 0.002974), (0.03383, -0.01133, 0.006382), (0.04503, -0.01276, 0.003307), (0.04503, -0.01276, -0.003307), (0.03383, -0.01133, -0.006382), (0.02354, -0.009827, -0.003101), (0.02354, -0.009827, 0.003101), (0.03746, -6.892e-08, 0.006721), (0.05028, -5.029e-08, 0.003512), (0.05028, -5.029e-08, -0.003512), (0.03746, -7.357e-08, -0.006721), (0.02576, -5.96e-08, -0.003228), (0.02576, -5.96e-08, 0.003228)], [], [(1, 0, 5, 4, 3, 2), (10, 11, 17, 16), (3, 4, 10, 9), (1, 2, 8, 7), (4, 5, 11, 10), (2, 3, 9, 8), (0, 1, 7, 6), (5, 0, 6, 11), (17, 12, 18, 23), (8, 9, 15, 14), (6, 7, 13, 12), (11, 6, 12, 17), (9, 10, 16, 15), (7, 8, 14, 13), (22, 23, 29, 28), (15, 16, 22, 21), (13, 14, 20, 19), (16, 17, 23, 22), (14, 15, 21, 20), (12, 13, 19, 18), (29, 24, 30, 35), (20, 21, 27, 26), (18, 19, 25, 24), (23, 18, 24, 29), (21, 22, 28, 27), (19, 20, 26, 25), (34, 35, 41, 40), (27, 28, 34, 33), (25, 26, 32, 31), (28, 29, 35, 34), (26, 27, 33, 32), (24, 25, 31, 30), (39, 40, 46, 45), (32, 33, 39, 38), (30, 31, 37, 36), (35, 30, 36, 41), (33, 34, 40, 39), (31, 32, 38, 37), (44, 45, 51, 50), (37, 38, 44, 43), (40, 41, 47, 46), (38, 39, 45, 44), (36, 37, 43, 42), (41, 36, 42, 47), (49, 50, 56, 55), (42, 43, 49, 48), (47, 42, 48, 53), (45, 46, 52, 51), (43, 44, 50, 49), (46, 47, 53, 52), (54, 55, 61, 60), (52, 53, 59, 58), (50, 51, 57, 56), (48, 49, 55, 54), (53, 48, 54, 59), (51, 52, 58, 57), (61, 62, 63, 64, 65, 60), (59, 54, 60, 65), (57, 58, 64, 63), (55, 56, 62, 61), (58, 59, 65, 64), (56, 57, 63, 62)])
_uv = me_circle_002.uv_layers.new(name='UVMap')
_uv.uv.foreach_set('vector', [0.3751, 0.3601, 0.3861, 0.3816, 0.3952, 0.3989, 0.4371, 0.3499, 0.4053, 0.3358, 0.3822, 0.3434, 0.3996, 0.435, 0.3597, 0.4148, 0.3256, 0.4129, 0.3379, 0.4418, 0.4053, 0.3358, 0.4371, 0.3499, 0.3939, 0.2714, 0.3818, 0.2933, 0.3751, 0.3601, 0.3822, 0.3434, 0.3641, 0.3196, 0.3468, 0.357, 0.4371, 0.3499, 0.3952, 0.3989, 0.3597, 0.4148, 0.3996, 0.435, 0.3822, 0.3434, 0.4053, 0.3358, 0.3818, 0.2933, 0.3641, 0.3196, 0.3861, 0.3816, 0.3751, 0.3601, 0.3468, 0.357, 0.3495, 0.3871, 0.3952, 0.3989, 0.3861, 0.3816, 0.3495, 0.3871, 0.3597, 0.4148, 0.3256, 0.4129, 0.3195, 0.3838, 0.2917, 0.3794, 0.2959, 0.4073, 0.3641, 0.3196, 0.3818, 0.2933, 0.3368, 0.2885, 0.3286, 0.3166, 0.3495, 0.3871, 0.3468, 0.357, 0.3189, 0.3508, 0.3195, 0.3838, 0.3597, 0.4148, 0.3495, 0.3871, 0.3195, 0.3838, 0.3256, 0.4129, 0.3818, 0.2933, 0.3939, 0.2714, 0.3415, 0.2629, 0.3368, 0.2885, 0.3468, 0.357, 0.3641, 0.3196, 0.3286, 0.3166, 0.3189, 0.3508, 0.2981, 0.4352, 0.2959, 0.4073, 0.2692, 0.4041, 0.2696, 0.4304, 0.3368, 0.2885, 0.3415, 0.2629, 0.3037, 0.2658, 0.3005, 0.2905, 0.3189, 0.3508, 0.3286, 0.3166, 0.2963, 0.3166, 0.2922, 0.3493, 0.3379, 0.4418, 0.3256, 0.4129, 0.2959, 0.4073, 0.2981, 0.4352, 0.3286, 0.3166, 0.3368, 0.2885, 0.3005, 0.2905, 0.2963, 0.3166, 0.3195, 0.3838, 0.3189, 0.3508, 0.2922, 0.3493, 0.2917, 0.3794, 0.2692, 0.4041, 0.2674, 0.3755, 0.2451, 0.374, 0.2455, 0.4031, 0.2963, 0.3166, 0.3005, 0.2905, 0.2707, 0.2927, 0.2694, 0.3191, 0.2917, 0.3794, 0.2922, 0.3493, 0.2675, 0.3471, 0.2674, 0.3755, 0.2959, 0.4073, 0.2917, 0.3794, 0.2674, 0.3755, 0.2692, 0.4041, 0.3005, 0.2905, 0.3037, 0.2658, 0.2725, 0.2672, 0.2707, 0.2927, 0.2922, 0.3493, 0.2963, 0.3166, 0.2694, 0.3191, 0.2675, 0.3471, 0.2456, 0.429, 0.2455, 0.4031, 0.222, 0.4043, 0.2217, 0.4304, 0.2707, 0.2927, 0.2725, 0.2672, 0.245, 0.2676, 0.2449, 0.294, 0.2675, 0.3471, 0.2694, 0.3191, 0.2449, 0.3205, 0.245, 0.3457, 0.2696, 0.4304, 0.2692, 0.4041, 0.2455, 0.4031, 0.2456, 0.429, 0.2694, 0.3191, 0.2707, 0.2927, 0.2449, 0.294, 0.2449, 0.3205, 0.2674, 0.3755, 0.2675, 0.3471, 0.245, 0.3457, 0.2451, 0.374, 0.2191, 0.2927, 0.2174, 0.2672, 0.1858, 0.2657, 0.1891, 0.2904, 0.2449, 0.3205, 0.2449, 0.294, 0.2191, 0.2927, 0.2205, 0.3191, 0.2451, 0.374, 0.245, 0.3457, 0.2223, 0.347, 0.2228, 0.3756, 0.2455, 0.4031, 0.2451, 0.374, 0.2228, 0.3756, 0.222, 0.4043, 0.2449, 0.294, 0.245, 0.2676, 0.2174, 0.2672, 0.2191, 0.2927, 0.245, 0.3457, 0.2449, 0.3205, 0.2205, 0.3191, 0.2223, 0.347, 0.1934, 0.3168, 0.1891, 0.2904, 0.1525, 0.2882, 0.1608, 0.3157, 0.2223, 0.347, 0.2205, 0.3191, 0.1934, 0.3168, 0.1975, 0.3488, 0.2217, 0.4304, 0.222, 0.4043, 0.196, 0.4081, 0.1938, 0.4347, 0.2205, 0.3191, 0.2191, 0.2927, 0.1891, 0.2904, 0.1934, 0.3168, 0.2228, 0.3756, 0.2223, 0.347, 0.1975, 0.3488, 0.1988, 0.3797, 0.222, 0.4043, 0.2228, 0.3756, 0.1988, 0.3797, 0.196, 0.4081, 0.1705, 0.3522, 0.1608, 0.3157, 0.1256, 0.3202, 0.143, 0.3569, 0.1988, 0.3797, 0.1975, 0.3488, 0.1705, 0.3522, 0.1713, 0.3848, 0.196, 0.4081, 0.1988, 0.3797, 0.1713, 0.3848, 0.1662, 0.414, 0.1891, 0.2904, 0.1858, 0.2657, 0.1475, 0.2629, 0.1525, 0.2882, 0.1975, 0.3488, 0.1934, 0.3168, 0.1608, 0.3157, 0.1705, 0.3522, 0.1938, 0.4347, 0.196, 0.4081, 0.1662, 0.414, 0.1565, 0.4407, 0.1417, 0.3868, 0.143, 0.3569, 0.1164, 0.3574, 0.107, 0.3816, 0.1565, 0.4407, 0.1662, 0.414, 0.132, 0.413, 0.09843, 0.4395, 0.1608, 0.3157, 0.1525, 0.2882, 0.1068, 0.2947, 0.1256, 0.3202, 0.1713, 0.3848, 0.1705, 0.3522, 0.143, 0.3569, 0.1417, 0.3868, 0.1662, 0.414, 0.1713, 0.3848, 0.1417, 0.3868, 0.132, 0.413, 0.1525, 0.2882, 0.1475, 0.2629, 0.09403, 0.2732, 0.1068, 0.2947, 0.1164, 0.3574, 0.1047, 0.3451, 0.08172, 0.3399, 0.05177, 0.354, 0.0974, 0.3991, 0.107, 0.3816, 0.132, 0.413, 0.1417, 0.3868, 0.107, 0.3816, 0.0974, 0.3991, 0.1068, 0.2947, 0.09403, 0.2732, 0.05177, 0.354, 0.08172, 0.3399, 0.143, 0.3569, 0.1256, 0.3202, 0.1047, 0.3451, 0.1164, 0.3574, 0.09843, 0.4395, 0.132, 0.413, 0.0974, 0.3991, 0.05177, 0.354, 0.1256, 0.3202, 0.1068, 0.2947, 0.08172, 0.3399, 0.1047, 0.3451])
me_circle_002.materials.append(mat_wood)
me_circle_002.update()
me_circle_003 = bpy.data.meshes.new('Circle.003')
me_circle_003.from_pydata([(0.0, 0.0, 0.01085), (-0.009397, 0.0, 0.005426), (-0.009397, 0.0, -0.005426), (0.0, 0.0, -0.01085), (0.009397, 0.0, -0.005426), (0.009397, 0.0, 0.005426), (-0.008682, -0.003122, 0.005012), (0.0, -0.003122, 0.01002), (-0.008682, -0.003122, -0.005012), (0.0, -0.003122, -0.01002), (0.008682, -0.003122, -0.005012), (0.008682, -0.003122, 0.005012)], [], [(0, 1, 6, 7), (5, 0, 7, 11), (3, 4, 10, 9), (1, 2, 8, 6), (4, 5, 11, 10), (2, 3, 9, 8), (6, 8, 9, 10, 11, 7)])
_uv = me_circle_003.uv_layers.new(name='UVMap')
_uv.uv.foreach_set('vector', [0.1067, 0.7054, 0.05556, 0.6759, 0.07233, 0.6662, 0.1067, 0.6861, 0.1578, 0.6759, 0.1067, 0.7054, 0.1067, 0.6861, 0.141, 0.6662, 0.1067, 0.5874, 0.1578, 0.6169, 0.141, 0.6266, 0.1067, 0.6068, 0.05556, 0.6759, 0.05556, 0.6169, 0.07233, 0.6266, 0.07233, 0.6662, 0.1578, 0.6169, 0.1578, 0.6759, 0.141, 0.6662, 0.141, 0.6266, 0.05556, 0.6169, 0.1067, 0.5874, 0.1067, 0.6068, 0.07233, 0.6266, 0.07233, 0.6662, 0.07233, 0.6266, 0.1067, 0.6068, 0.141, 0.6266, 0.141, 0.6662, 0.1067, 0.6861])
me_circle_003.materials.append(mat_wood)
me_circle_003.update()

# ---- objects
ob_cube_001 = bpy.data.objects.new('Cube.001', me_cube)
ob_circle = bpy.data.objects.new('Circle', me_circle)
ob_connector = bpy.data.objects.new('connector', me_cube_002)
ob_legs = bpy.data.objects.new('legs', me_cube_001)
ob_cube = bpy.data.objects.new('Cube', me_cube_011)
ob_connector_001 = bpy.data.objects.new('connector.001', me_cube_008)
ob_connector_002 = bpy.data.objects.new('connector.002', me_cube_010)
ob_camera = bpy.data.objects.new('Camera', cam_camera)
ob_empty = bpy.data.objects.new('Empty', None)
ob_empty_001 = bpy.data.objects.new('Empty.001', None)
ob_cabinet = bpy.data.objects.new('cabinet', me_cube_003)
ob_legs_001 = bpy.data.objects.new('legs.001', me_cube_004)
ob_circle_001 = bpy.data.objects.new('Circle.001', me_circle_001)
ob_box = bpy.data.objects.new('box', me_cube_006)
ob_handle = bpy.data.objects.new('handle', me_circle_002)
ob_circle_002 = bpy.data.objects.new('Circle.002', me_circle_003)

# ---- transforms, parenting, visibility, modifiers, constraints
ob_cube_001.location = (5.96e-08, 0.0, 0.00553)
ob_cube_001.scale = (0.1144, 0.1662, 0.1662)
_m = ob_cube_001.modifiers.new('Mirror', 'MIRROR')
ob_circle.parent = ob_cube
ob_circle.matrix_parent_inverse = Matrix(((1.0, -0.0, 0.0, -0.0), (-0.0, 1.0, -0.0, 0.0), (0.0, -0.0, 1.0, 0.0008959), (-0.0, 0.0, -0.0, 1.0)))
ob_circle.location = (0.0, 0.0, -0.07155)
_m = ob_circle.modifiers.new('Mirror', 'MIRROR')
_m.use_axis = (True, True, False)
ob_connector.parent = ob_legs
ob_connector.matrix_parent_inverse = Matrix(((1.0, -0.0, 0.0, -0.0), (-0.0, 1.0, -0.0, 0.0), (0.0, -0.0, 1.0, 0.0008959), (-0.0, 0.0, -0.0, 1.0)))
ob_connector.location = (-1.863e-09, 0.0, -0.07155)
_m = ob_connector.modifiers.new('Mirror', 'MIRROR')
ob_legs.parent = ob_cube
ob_legs.matrix_parent_inverse = Matrix(((1.0, -0.0, 0.0, -0.0), (-0.0, 1.0, -0.0, 0.0), (0.0, -0.0, 1.0, 0.0008959), (-0.0, 0.0, -0.0, 1.0)))
ob_legs.location = (0.0, 0.0, -0.0008959)
_m = ob_legs.modifiers.new('Mirror', 'MIRROR')
_m.use_axis = (True, True, False)
_m.use_clip = True
ob_cube.location = (0.0, 0.0, -0.0008959)
ob_connector_001.parent = ob_legs
ob_connector_001.matrix_parent_inverse = Matrix(((1.0, -0.0, 0.0, -0.0), (-0.0, 1.0, -0.0, 0.0), (0.0, -0.0, 1.0, 0.0008959), (-0.0, 0.0, -0.0, 1.0)))
ob_connector_001.location = (0.0, 0.0, -0.0259)
_m = ob_connector_001.modifiers.new('Mirror', 'MIRROR')
ob_connector_002.parent = ob_legs
ob_connector_002.matrix_parent_inverse = Matrix(((1.0, -0.0, 0.0, -0.0), (-0.0, 1.0, -0.0, 0.0), (0.0, -0.0, 1.0, 0.0008959), (-0.0, 0.0, -0.0, 1.0)))
ob_connector_002.location = (0.0, 0.0, -0.09655)
_m = ob_connector_002.modifiers.new('Mirror', 'MIRROR')
_m.use_axis = (True, True, False)
ob_camera.location = (7.359, -6.926, 4.958)
ob_camera.rotation_euler = (1.109, 0.0, 0.8149)
ob_camera.lock_rotations_4d = False
ob_camera.empty_display_type = 'ARROWS'
ob_camera.color = (0.0, 0.0, 0.0, 0.0)
ob_camera.display_type = 'WIRE'
ob_camera.lineart.crease_threshold = 0.0
ob_empty.location = (-0.9423, 2.142, 0.0)
ob_empty.rotation_euler = (1.571, -0.0, 0.0)
ob_empty.empty_display_type = 'IMAGE'
ob_empty.empty_display_size = 0.9249
ob_empty_001.location = (0.8924, 1.731, 0.0)
ob_empty_001.rotation_euler = (1.571, -0.0, 0.0)
ob_empty_001.scale = (0.4127, 0.4127, 0.4127)
ob_empty_001.empty_display_type = 'IMAGE'
ob_empty_001.empty_display_size = 5.0
ob_cabinet.location = (0.0, 0.0, -0.08907)
ob_cabinet.scale = (2.441, 1.0, 1.0)
ob_legs_001.location = (0.0, 0.0, -0.0259)
_m = ob_legs_001.modifiers.new('Mirror', 'MIRROR')
_m.use_axis = (True, True, False)
_m.use_clip = True
ob_circle_001.location = (0.0, 0.0, -0.09655)
_m = ob_circle_001.modifiers.new('Mirror', 'MIRROR')
_m.use_axis = (True, True, False)
ob_box.location = (-2.071, -0.4146, -0.2025)
ob_box.scale = (2.459, 1.0, 1.0)
ob_handle.parent = ob_box
ob_handle.matrix_parent_inverse = Matrix(((0.4067, -0.0, -0.0, -0.0), (-0.0, 1.0, 0.0, 0.4146), (-0.0, -0.0, 1.0, 0.2025), (-0.0, 0.0, -0.0, 1.0)))
ob_handle.location = (-0.0001413, -0.5113, -0.2109)
ob_circle_002.parent = ob_box
ob_circle_002.matrix_parent_inverse = Matrix(((0.4067, -0.0, -0.0, -0.0), (-0.0, 1.0, 0.0, 0.4146), (-0.0, -0.0, 1.0, 0.2025), (-0.0, 0.0, -0.0, 1.0)))
ob_circle_002.location = (-0.0001413, -0.5113, -0.1777)

# ---- collection membership
scene.collection.objects.link(ob_cube_001)
col_table.objects.link(ob_circle)
col_table.objects.link(ob_connector)
col_table.objects.link(ob_legs)
col_table.objects.link(ob_cube)
col_table.objects.link(ob_connector_001)
col_table.objects.link(ob_connector_002)
col_else.objects.link(ob_camera)
col_else.objects.link(ob_empty)
col_else.objects.link(ob_empty_001)
col_cabinet_l.objects.link(ob_cabinet)
col_cabinet_l.objects.link(ob_legs_001)
col_cabinet_l.objects.link(ob_circle_001)
col_drawer.objects.link(ob_box)
col_drawer.objects.link(ob_handle)
col_drawer.objects.link(ob_circle_002)

# ---- scene / render settings (as saved in the file)
scene.camera = ob_camera
scene.frame_start = 1; scene.frame_end = 250; scene.frame_set(148)
scene.render.engine = 'BLENDER_EEVEE_NEXT'
bpy.context.view_layer.update()

# ---- added for rendering (the .blend has no usable light): sun
light_auto_sun = bpy.data.lights.new('AutoSun', 'SUN')
light_auto_sun.energy = 3.0
light_auto_sun.angle = 0.0523599
ob_auto_sun = bpy.data.objects.new('AutoSun', light_auto_sun)
scene.collection.objects.link(ob_auto_sun)
ob_auto_sun.rotation_euler = (0.872665, 0.174533, 0.523599)
bpy.context.view_layer.update()
